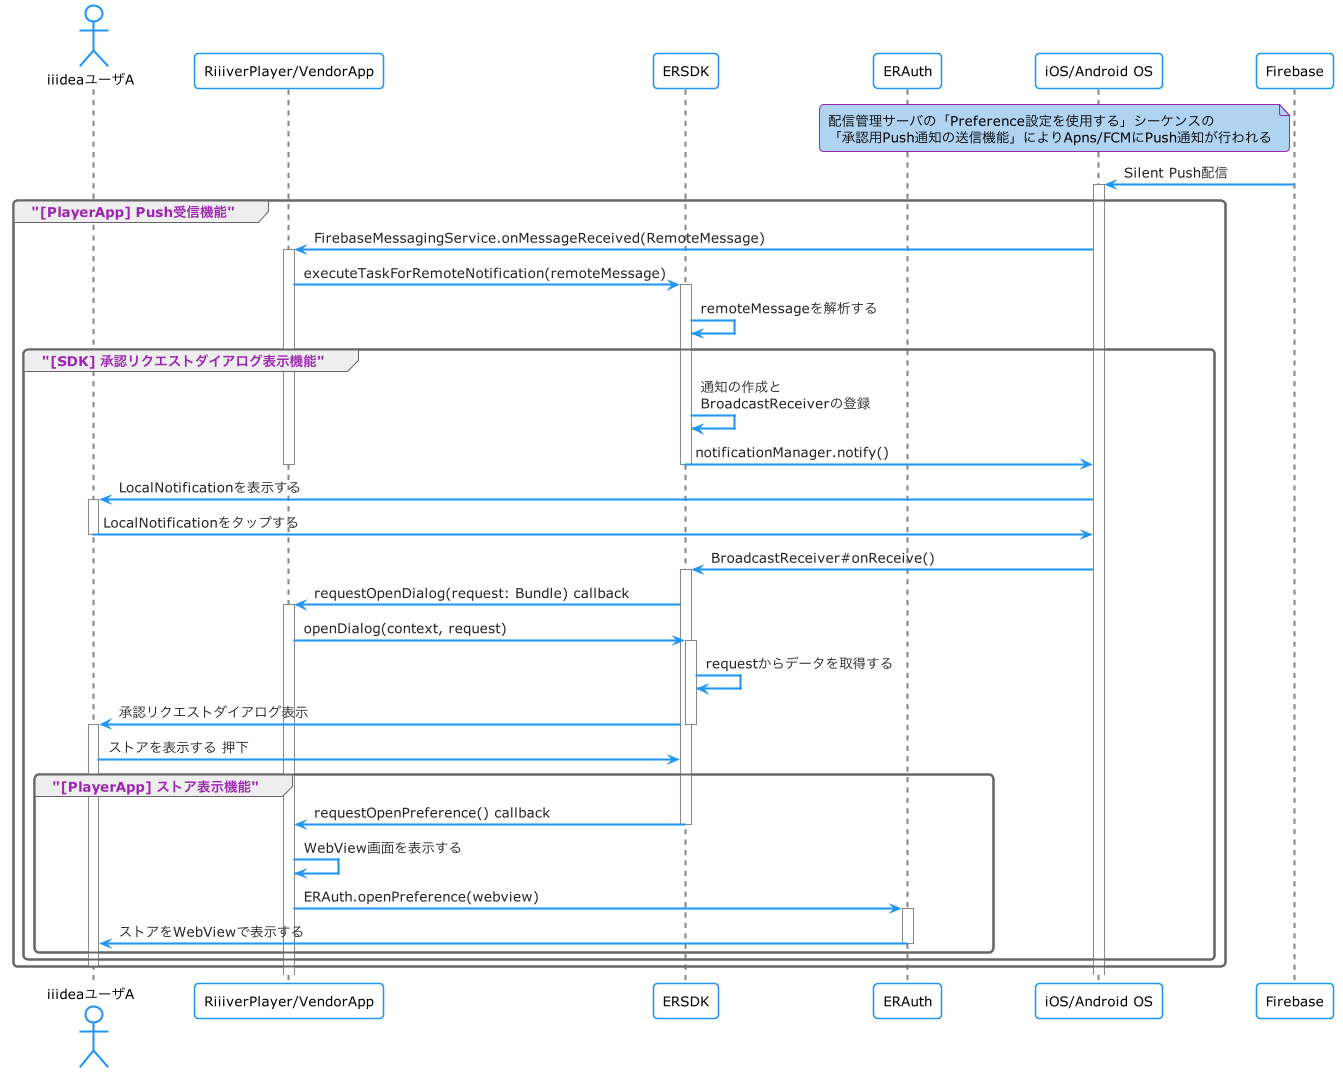

The diagram above was rendered by PlantUML. Its source (embedded in the PNG):
@startuml
!include style.conf

actor "iiideaユーザA" as UserA
participant "RiiiverPlayer/VendorApp" as PlayerApp
participant "ERSDK" as Sdk
participant "ERAuth" as ERAuth
participant "iOS/Android OS" as Os
participant "Firebase" as Apns

note left Apns
  配信管理サーバの「Preference設定を使用する」シーケンスの
  「承認用Push通知の送信機能」によりApns/FCMにPush通知が行われる
end note

Os        <- Apns             ++: Silent Push配信
group "[PlayerApp] Push受信機能"
  PlayerApp     <- Os         ++: FirebaseMessagingService.onMessageReceived(RemoteMessage)
  PlayerApp     -> Sdk        ++: executeTaskForRemoteNotification(remoteMessage)
  Sdk           -> Sdk          : remoteMessageを解析する
  group "[SDK] 承認リクエストダイアログ表示機能"
    Sdk         -> Sdk          : 通知の作成と\nBroadcastReceiverの登録
    Sdk         -> Os         --: notificationManager.notify()
    deactivate PlayerApp

    UserA      <-  Os         ++: LocalNotificationを表示する
    UserA       -> Os         --: LocalNotificationをタップする
    Sdk        <-  Os         ++: BroadcastReceiver#onReceive()
    PlayerApp  <- Sdk         ++: requestOpenDialog(request: Bundle) callback

    PlayerApp   -> Sdk        ++: openDialog(context, request)
    Sdk         -> Sdk          : requestからデータを取得する

    UserA      <-  Sdk        --: 承認リクエストダイアログ表示
    activate UserA
    UserA       -> Sdk          : ストアを表示する 押下

    group "[PlayerApp] ストア表示機能"
      PlayerApp  <-  Sdk       --: requestOpenPreference() callback
      PlayerApp  ->  PlayerApp   : WebView画面を表示する
      PlayerApp  ->  ERAuth    ++: ERAuth.openPreference(webview)
      UserA      <-  ERAuth    --: ストアをWebViewで表示する
    end
  end

deactivate UserA
end

@enduml